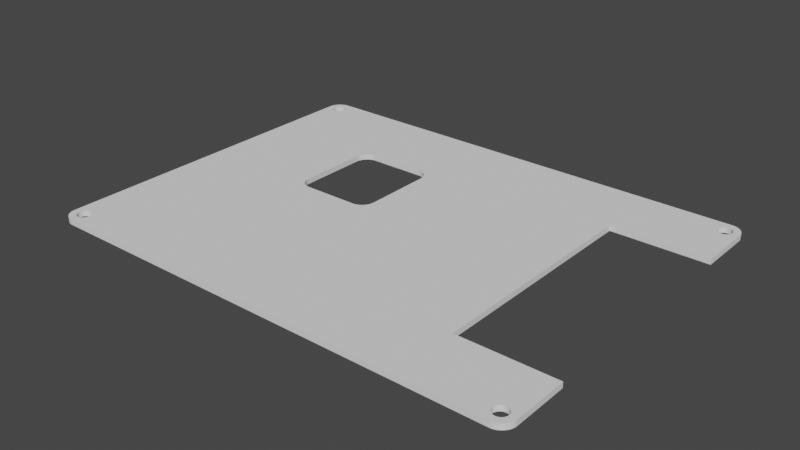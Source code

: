 # Source: extra-minilcdmonitor-back.blend  (saved by Blender 3.6.11; exported with 4.5.12 LTS)
import bpy
from mathutils import Matrix  # noqa: F401  (used for matrix-valued properties, if any)

bpy.ops.wm.read_factory_settings(use_empty=True)
scene = bpy.context.scene
scene.name = 'Scene'

# ---- world
world_world = bpy.data.worlds.new('World'); scene.world = world_world
world_world.use_nodes = True; world_world.node_tree.nodes.clear()
_N = world_world.node_tree.nodes; _L = world_world.node_tree.links
n0 = _N.new('ShaderNodeOutputWorld'); n0.name = 'World Output'; n0.location = (300, 300)
n1 = _N.new('ShaderNodeBackground'); n1.name = 'Background'; n1.location = (10, 300)
n1.inputs[0].default_value = (0.05088, 0.05088, 0.05088, 1.0)
_L.new(n1.outputs[0], n0.inputs[0])
n0.is_active_output = True
world_world.color = (0.05088, 0.05088, 0.05088)
world_world.use_sun_shadow = False
world_world.sun_shadow_jitter_overblur = 0.0

# ---- meshes
me_cylinder_011 = bpy.data.meshes.new('Cylinder.011')
me_cylinder_011.from_pydata([(-171.4, -0.056, -1.55e-06), (-171.4, -0.056, 2.0), (-4.466, -0.06669, -1.55e-06), (-4.466, -0.06669, 2.0), (-3.506, -0.2684, -1.55e-06), (-3.506, -0.2684, 2.0), (-2.605, -0.6533, -1.55e-06), (-2.605, -0.6533, 2.0), (-1.796, -1.207, -1.55e-06), (-1.796, -1.207, 2.0), (-1.111, -1.907, -1.55e-06), (-1.111, -1.907, 2.0), (-0.5749, -2.728, -1.55e-06), (-0.5749, -2.728, 2.0), (-0.2097, -3.638, -1.55e-06), (-0.2097, -3.638, 2.0), (-0.02902, -4.601, -1.55e-06), (-0.02902, -4.601, 2.0), (-0.02972, -128.6, -1.55e-06), (-0.02972, -128.6, 2.0), (-0.2314, -129.6, -1.55e-06), (-0.2314, -129.6, 2.0), (-0.6164, -130.5, -1.55e-06), (-0.6164, -130.5, 2.0), (-1.17, -131.3, -1.55e-06), (-1.17, -131.3, 2.0), (-1.87, -132.0, -1.55e-06), (-1.87, -132.0, 2.0), (-2.691, -132.5, -1.55e-06), (-2.691, -132.5, 2.0), (-3.601, -132.9, -1.55e-06), (-3.601, -132.9, 2.0), (-4.564, -133.1, -1.55e-06), (-4.564, -133.1, 2.0), (-171.5, -133.1, -1.55e-06), (-171.5, -133.1, 2.0), (-172.5, -132.9, -1.55e-06), (-172.5, -132.9, 2.0), (-173.4, -132.5, -1.55e-06), (-173.4, -132.5, 2.0), (-174.2, -131.9, -1.55e-06), (-174.2, -131.9, 2.0), (-174.9, -131.2, -1.55e-06), (-174.9, -131.2, 2.0), (-175.4, -130.4, -1.55e-06), (-175.4, -130.4, 2.0), (-175.8, -129.5, -1.55e-06), (-175.8, -129.5, 2.0), (-176.0, -128.5, -1.55e-06), (-176.0, -128.5, 2.0), (-176.0, -4.493, -1.55e-06), (-176.0, -4.493, 2.0), (-175.8, -3.533, -1.55e-06), (-175.8, -3.533, 2.0), (-175.4, -2.632, -1.55e-06), (-175.4, -2.632, 2.0), (-174.8, -1.823, -1.55e-06), (-174.8, -1.823, 2.0), (-174.1, -1.138, -1.55e-06), (-174.1, -1.138, 2.0), (-173.3, -0.6019, -1.55e-06), (-173.3, -0.6019, 2.0), (-172.4, -0.2367, -1.55e-06), (-172.4, -0.2367, 2.0), (-176.0, -25.07, 2.0), (-176.0, -108.1, 2.0), (-176.0, -108.1, -1.55e-06), (-176.0, -25.07, -1.55e-06), (-141.0, -25.07, 2.0), (-141.0, -108.1, 2.0), (-141.0, -25.07, -1.55e-06), (-141.0, -108.1, -1.55e-06), (-71.98, -97.5, 2.0), (-71.97, -71.52, 2.0), (-71.8, -98.47, 2.0), (-71.77, -70.56, 2.0), (-71.44, -99.38, 2.0), (-71.38, -69.66, 2.0), (-70.9, -100.2, 2.0), (-70.83, -68.85, 2.0), (-70.21, -100.9, 2.0), (-70.13, -68.17, 2.0), (-68.5, -101.8, 2.0), (-68.4, -67.27, 2.0), (-69.4, -101.5, 2.0), (-69.31, -67.63, 2.0), (-67.54, -102.0, 2.0), (-67.44, -67.09, 2.0), (-45.5, -67.3, 2.0), (-43.87, -101.0, 2.0), (-44.69, -101.5, 2.0), (-43.79, -68.24, 2.0), (-45.6, -101.9, 2.0), (-44.6, -67.68, 2.0), (-42.62, -99.47, 2.0), (-42.56, -69.76, 2.0), (-42.02, -71.63, 2.0), (-42.03, -97.61, 2.0), (-42.23, -98.57, 2.0), (-42.2, -70.67, 2.0), (-43.17, -100.3, 2.0), (-43.1, -68.94, 2.0), (-46.56, -102.0, 2.0), (-46.46, -67.1, 2.0), (-71.8, -98.47, -1.55e-06), (-71.98, -97.5, -1.55e-06), (-71.44, -99.38, -1.55e-06), (-70.21, -100.9, -1.55e-06), (-70.9, -100.2, -1.55e-06), (-68.5, -101.8, -1.55e-06), (-45.6, -101.9, -1.55e-06), (-44.69, -101.5, -1.55e-06), (-67.54, -102.0, -1.55e-06), (-46.56, -102.0, -1.55e-06), (-69.4, -101.5, -1.55e-06), (-71.97, -71.52, -1.55e-06), (-71.77, -70.56, -1.55e-06), (-71.38, -69.66, -1.55e-06), (-70.83, -68.85, -1.55e-06), (-70.13, -68.17, -1.55e-06), (-69.31, -67.63, -1.55e-06), (-68.4, -67.27, -1.55e-06), (-45.5, -67.3, -1.55e-06), (-67.44, -67.09, -1.55e-06), (-43.79, -68.24, -1.55e-06), (-43.17, -100.3, -1.55e-06), (-43.87, -101.0, -1.55e-06), (-43.1, -68.94, -1.55e-06), (-42.2, -70.67, -1.55e-06), (-42.02, -71.63, -1.55e-06), (-42.03, -97.61, -1.55e-06), (-42.23, -98.57, -1.55e-06), (-42.56, -69.76, -1.55e-06), (-42.62, -99.47, -1.55e-06), (-46.46, -67.1, -1.55e-06), (-44.6, -67.68, -1.55e-06), (-4.512, -7.519, 2.0), (-4.842, -7.551, 2.0), (-3.611, -7.145, 2.0), (-4.043, -7.376, 2.0), (-2.5, -5.067, 2.0), (-2.548, -5.554, 2.0), (-2.651, -4.238, 2.0), (-2.548, -4.579, 2.0), (-7.463, -127.7, 2.0), (-7.452, -127.6, 2.0), (-3.998, -130.4, 2.0), (-3.232, -6.834, 2.0), (-2.921, -6.456, 2.0), (-2.69, -6.023, 2.0), (-7.31, -127.1, 2.0), (-6.389, -126.0, 2.0), (-6.768, -126.3, 2.0), (-7.079, -126.7, 2.0), (-5.488, -125.6, 2.0), (-4.512, -125.6, 2.0), (-4.043, -125.8, 2.0), (-5.0, -125.6, 2.0), (-5.957, -125.8, 2.0), (-2.921, -129.5, 2.0), (-3.232, -129.8, 2.0), (-3.232, -126.3, 2.0), (-2.69, -127.1, 2.0), (-2.5, -128.1, 2.0), (-2.548, -127.6, 2.0), (-2.69, -129.0, 2.0), (-2.548, -128.6, 2.0), (-3.611, -130.1, 2.0), (-2.921, -126.7, 2.0), (-3.611, -126.0, 2.0), (-173.5, -5.554, 2.0), (-173.5, -5.067, 2.0), (-173.3, -6.023, 2.0), (-172.8, -6.834, 2.0), (-173.1, -6.456, 2.0), (-171.5, -7.519, 2.0), (-172.0, -7.376, 2.0), (-170.5, -7.519, 2.0), (-170.0, -7.376, 2.0), (-171.0, -7.567, 2.0), (-172.4, -7.145, 2.0), (-5.0, -7.567, 2.0), (-173.5, -4.579, 2.0), (-173.3, -4.11, 2.0), (-173.3, -4.227, 2.0), (-173.1, -3.678, 2.0), (-172.4, -2.988, 2.0), (-172.1, -2.815, 2.0), (-172.8, -3.299, 2.0), (-171.5, -2.615, 2.0), (-172.0, -2.757, 2.0), (-171.0, -2.567, 2.0), (-169.6, -7.145, 2.0), (-168.9, -6.456, 2.0), (-169.2, -6.834, 2.0), (-168.5, -5.067, 2.0), (-168.5, -4.579, 2.0), (-168.7, -6.023, 2.0), (-168.5, -5.554, 2.0), (-168.7, -4.11, 2.0), (-172.8, -126.3, 2.0), (-173.1, -126.7, 2.0), (-172.0, -125.8, 2.0), (-171.0, -125.6, 2.0), (-171.5, -125.6, 2.0), (-172.4, -126.0, 2.0), (-170.5, -2.615, 2.0), (-169.6, -2.988, 2.0), (-170.0, -2.757, 2.0), (-168.9, -3.678, 2.0), (-5.488, -2.615, 2.0), (-169.2, -3.299, 2.0), (-173.5, -128.1, 2.0), (-173.5, -128.1, 2.0), (-173.5, -127.6, 2.0), (-173.3, -127.1, 2.0), (-170.0, -125.8, 2.0), (-170.5, -125.6, 2.0), (-7.5, -5.067, 2.0), (-7.452, -5.554, 2.0), (-7.452, -4.579, 2.0), (-7.079, -3.678, 2.0), (-7.31, -4.11, 2.0), (-7.31, -6.023, 2.0), (-6.768, -3.299, 2.0), (-6.389, -2.988, 2.0), (-5.0, -2.567, 2.0), (-5.957, -2.757, 2.0), (-4.043, -2.757, 2.0), (-3.232, -3.299, 2.0), (-3.611, -2.988, 2.0), (-4.512, -2.615, 2.0), (-5.957, -7.376, 2.0), (-6.389, -7.145, 2.0), (-2.69, -4.11, 2.0), (-5.488, -7.519, 2.0), (-2.921, -3.678, 2.0), (-173.5, -128.6, 2.0), (-173.4, -128.7, 2.0), (-169.2, -126.3, 2.0), (-169.6, -126.0, 2.0), (-173.1, -129.5, 2.0), (-173.3, -129.0, 2.0), (-168.9, -126.7, 2.0), (-6.768, -6.834, 2.0), (-7.079, -6.456, 2.0), (-172.4, -130.1, 2.0), (-172.8, -129.8, 2.0), (-168.5, -127.6, 2.0), (-168.7, -127.1, 2.0), (-7.5, -128.1, 2.0), (-7.452, -128.6, 2.0), (-5.0, -130.6, 2.0), (-4.043, -130.4, 2.0), (-4.512, -130.5, 2.0), (-171.5, -130.5, 2.0), (-172.0, -130.4, 2.0), (-171.0, -130.6, 2.0), (-170.0, -130.4, 2.0), (-170.5, -130.5, 2.0), (-168.9, -129.5, 2.0), (-169.2, -129.8, 2.0), (-168.5, -128.6, 2.0), (-168.5, -128.1, 2.0), (-168.7, -129.0, 2.0), (-169.6, -130.1, 2.0), (-7.31, -129.0, 2.0), (-5.488, -130.5, 2.0), (-7.079, -129.5, 2.0), (-6.768, -129.8, 2.0), (-6.389, -130.1, 2.0), (-5.957, -130.4, 2.0), (-172.8, -6.834, -1.55e-06), (-173.1, -6.456, -1.55e-06), (-172.0, -7.376, -1.55e-06), (-171.0, -7.567, -1.55e-06), (-171.5, -7.519, -1.55e-06), (-172.4, -7.145, -1.55e-06), (-173.5, -5.554, -1.55e-06), (-173.5, -5.067, -1.55e-06), (-173.3, -6.023, -1.55e-06), (-173.5, -4.579, -1.55e-06), (-173.3, -4.11, -1.55e-06), (-170.5, -7.519, -1.55e-06), (-169.6, -7.145, -1.55e-06), (-169.2, -6.834, -1.55e-06), (-170.0, -7.376, -1.55e-06), (-173.1, -3.678, -1.55e-06), (-172.4, -2.988, -1.55e-06), (-172.8, -3.299, -1.55e-06), (-171.5, -2.615, -1.55e-06), (-170.0, -2.757, -1.55e-06), (-170.5, -2.615, -1.55e-06), (-171.0, -2.567, -1.55e-06), (-172.0, -2.757, -1.55e-06), (-169.2, -3.299, -1.55e-06), (-168.9, -6.456, -1.55e-06), (-168.9, -3.678, -1.55e-06), (-168.5, -5.067, -1.55e-06), (-168.5, -4.579, -1.55e-06), (-168.7, -6.023, -1.55e-06), (-168.5, -5.554, -1.55e-06), (-168.7, -4.11, -1.55e-06), (-169.6, -2.988, -1.55e-06), (-6.768, -3.299, -1.55e-06), (-6.389, -2.988, -1.55e-06), (-5.957, -2.757, -1.55e-06), (-5.488, -2.615, -1.55e-06), (-4.512, -2.615, -1.55e-06), (-3.935, -2.815, -1.55e-06), (-4.043, -2.757, -1.55e-06), (-3.232, -3.299, -1.55e-06), (-3.611, -2.988, -1.55e-06), (-5.0, -2.567, -1.55e-06), (-2.921, -126.7, -1.55e-06), (-3.232, -129.8, -1.55e-06), (-3.232, -126.3, -1.55e-06), (-2.69, -129.0, -1.55e-06), (-2.5, -128.1, -1.55e-06), (-2.548, -127.6, -1.55e-06), (-2.548, -128.6, -1.55e-06), (-2.69, -127.1, -1.55e-06), (-2.921, -129.5, -1.55e-06), (-7.452, -128.6, -1.55e-06), (-7.5, -128.1, -1.55e-06), (-7.31, -127.1, -1.55e-06), (-7.31, -129.0, -1.55e-06), (-7.452, -127.6, -1.55e-06), (-7.079, -129.5, -1.55e-06), (-6.768, -129.8, -1.55e-06), (-5.957, -130.4, -1.55e-06), (-5.488, -130.5, -1.55e-06), (-6.389, -130.1, -1.55e-06), (-7.31, -4.11, -1.55e-06), (-7.452, -4.579, -1.55e-06), (-2.921, -3.678, -1.55e-06), (-7.079, -3.678, -1.55e-06), (-7.079, -126.7, -1.55e-06), (-6.768, -126.3, -1.55e-06), (-6.389, -126.0, -1.55e-06), (-5.957, -125.8, -1.55e-06), (-5.488, -125.6, -1.55e-06), (-5.0, -125.6, -1.55e-06), (-4.512, -130.5, -1.55e-06), (-4.161, -130.4, -1.55e-06), (-4.512, -125.6, -1.55e-06), (-3.611, -130.1, -1.55e-06), (-3.611, -126.0, -1.55e-06), (-4.043, -130.4, -1.55e-06), (-4.043, -125.8, -1.55e-06), (-5.0, -130.6, -1.55e-06), (-7.5, -5.067, -1.55e-06), (-7.452, -5.554, -1.55e-06), (-7.079, -6.456, -1.55e-06), (-6.389, -7.145, -1.55e-06), (-6.768, -6.834, -1.55e-06), (-5.957, -7.376, -1.55e-06), (-7.31, -6.023, -1.55e-06), (-5.488, -7.519, -1.55e-06), (-4.512, -7.519, -1.55e-06), (-5.0, -7.567, -1.55e-06), (-2.5, -5.067, -1.55e-06), (-2.548, -4.579, -1.55e-06), (-2.548, -5.554, -1.55e-06), (-2.655, -4.227, -1.55e-06), (-2.69, -4.11, -1.55e-06), (-4.043, -7.376, -1.55e-06), (-3.611, -7.145, -1.55e-06), (-3.232, -6.834, -1.55e-06), (-2.69, -6.023, -1.55e-06), (-2.921, -6.456, -1.55e-06), (-173.5, -128.1, -1.55e-06), (-173.5, -127.6, -1.55e-06), (-173.3, -127.1, -1.55e-06), (-172.8, -126.3, -1.55e-06), (-173.1, -126.7, -1.55e-06), (-171.5, -125.6, -1.55e-06), (-172.0, -125.8, -1.55e-06), (-170.5, -125.6, -1.55e-06), (-170.0, -125.8, -1.55e-06), (-171.0, -125.6, -1.55e-06), (-172.4, -126.0, -1.55e-06), (-172.8, -129.8, -1.55e-06), (-172.4, -130.1, -1.55e-06), (-172.1, -130.3, -1.55e-06), (-172.0, -130.4, -1.55e-06), (-171.5, -130.5, -1.55e-06), (-171.0, -130.6, -1.55e-06), (-170.5, -130.5, -1.55e-06), (-169.6, -130.1, -1.55e-06), (-169.2, -129.8, -1.55e-06), (-170.0, -130.4, -1.55e-06), (-173.5, -128.6, -1.55e-06), (-169.6, -126.0, -1.55e-06), (-173.4, -128.8, -1.55e-06), (-168.9, -126.7, -1.55e-06), (-168.7, -127.1, -1.55e-06), (-169.2, -126.3, -1.55e-06), (-173.3, -129.0, -1.55e-06), (-173.1, -129.5, -1.55e-06), (-168.7, -129.0, -1.55e-06), (-168.5, -128.1, -1.55e-06), (-168.5, -128.6, -1.55e-06), (-168.9, -129.5, -1.55e-06), (-168.5, -127.6, -1.55e-06)], [], [(0, 1, 3, 2), (2, 3, 5, 4), (4, 5, 7, 6), (6, 7, 9, 8), (8, 9, 11, 10), (10, 11, 13, 12), (12, 13, 15, 14), (14, 15, 17, 16), (16, 17, 19, 18), (18, 19, 21, 20), (20, 21, 23, 22), (22, 23, 25, 24), (24, 25, 27, 26), (26, 27, 29, 28), (28, 29, 31, 30), (30, 31, 33, 32), (32, 33, 35, 34), (34, 35, 37, 36), (36, 37, 39, 38), (38, 39, 41, 40), (40, 41, 43, 42), (42, 43, 45, 44), (44, 45, 47, 46), (46, 47, 49, 48), (51, 50, 67, 64), (48, 49, 65, 66), (50, 51, 53, 52), (52, 53, 55, 54), (54, 55, 57, 56), (56, 57, 59, 58), (58, 59, 61, 60), (25, 23, 21, 19, 17, 15, 13, 11, 142, 143, 140, 141, 149, 148, 147, 138, 139, 136, 137, 93, 91, 101, 95, 99, 96, 97, 98, 94, 100, 144, 145, 150, 153, 152, 151, 158, 154, 157, 155, 156, 169, 161, 168, 162, 164, 163, 166, 165, 159, 160, 167, 146, 27), (9, 7, 5, 3, 1, 63, 61, 187, 190, 189, 191, 206, 208, 207, 211, 209, 199, 196, 195, 198, 197, 193, 194, 192, 178, 177, 179, 175, 176, 180, 173, 174, 172, 170, 171, 182, 184, 53, 51, 64, 68, 69, 65, 49, 212, 213, 214, 215, 201, 200, 205, 202, 204, 203, 217, 216, 240, 239, 243, 249, 248, 263, 262, 264, 260, 261, 265, 258, 259, 257, 255, 256, 246, 247, 241, 242, 238, 47, 45, 43, 41, 39, 37, 35, 33, 31, 29, 27, 146, 253, 254, 252, 267, 271, 270, 269, 268, 266, 251, 250, 144, 100, 89, 90, 92, 102, 86, 82, 84, 80, 78, 76, 74, 72, 73, 75, 77, 79, 81, 85, 83, 87, 103, 88, 93, 137, 181, 235, 232, 233, 244, 245, 223, 219, 218, 220, 222, 221, 224, 225, 227, 210, 226, 231, 228, 230, 229, 236, 234, 142, 11), (61, 59, 57, 55, 53, 184, 183, 185, 188, 186, 187), (49, 47, 238, 237, 212), (60, 61, 63, 62), (62, 63, 1, 0), (281, 50, 52, 54, 287, 282), (309, 6, 8, 10, 12, 14, 364, 365, 335, 311, 312), (322, 22, 24, 26, 28, 30, 344, 348, 346, 315), (362, 364, 14, 16, 18, 20, 22, 322, 317, 320, 318, 319, 321, 314, 316, 347, 349, 345, 342, 341, 340, 339, 338, 337, 325, 327, 324, 323, 326, 328, 329, 332, 330, 331, 350, 343, 344, 30, 125, 133, 131, 130, 129, 128, 132, 127, 124, 135, 122, 134, 123, 121, 120, 119, 118, 117, 116, 115, 105, 71, 70, 67, 50, 281, 279, 278, 280, 273, 272, 277, 274, 276, 275, 283, 286, 284, 285, 296, 300, 301, 298, 299, 302, 297, 295, 303, 291, 292, 293, 290, 294, 288, 289, 287, 54, 56, 58, 60, 62, 0, 2, 4, 6, 309, 310, 308, 313, 307, 306, 305, 304, 336, 333, 334, 351, 352, 357, 353, 355, 354, 356, 358, 360, 359, 366, 367, 368, 370, 369, 363, 361), (384, 38, 40, 42, 44, 46, 394, 398, 399, 382, 383), (392, 394, 46, 48, 66, 71, 105, 104, 106, 108, 107, 114, 109, 112, 113, 110, 111, 126, 125, 30, 32, 34, 36, 38, 384, 385, 386, 387, 388, 391, 389, 390, 403, 400, 402, 401, 404, 396, 395, 397, 393, 379, 378, 380, 376, 377, 381, 374, 375, 373, 372, 371), (69, 68, 70, 71), (66, 65, 69, 71), (64, 67, 70, 68), (86, 102, 113, 112), (82, 86, 112, 109), (84, 82, 109, 114), (80, 84, 114, 107), (108, 78, 80, 107), (106, 76, 78, 108), (104, 74, 76, 106), (105, 72, 74, 104), (115, 73, 72, 105), (116, 75, 73, 115), (117, 77, 75, 116), (118, 79, 77, 117), (119, 81, 79, 118), (120, 85, 81, 119), (121, 83, 85, 120), (123, 87, 83, 121), (134, 103, 87, 123), (122, 88, 103, 134), (135, 93, 88, 122), (124, 91, 93, 135), (101, 91, 124, 127), (95, 101, 127, 132), (99, 95, 132, 128), (96, 99, 128, 129), (97, 96, 129, 130), (98, 97, 130, 131), (94, 98, 131, 133), (100, 94, 133, 125), (89, 100, 125, 126), (90, 89, 126, 111), (92, 90, 111, 110), (102, 92, 110, 113), (255, 257, 387, 386), (256, 255, 386, 385), (246, 256, 385, 384, 383), (247, 246, 383, 382), (399, 241, 247, 382), (398, 242, 241, 399), (392, 237, 238, 242, 398, 394), (371, 213, 212, 237, 392), (372, 214, 213, 371), (373, 215, 214, 372), (375, 201, 215, 373), (374, 200, 201, 375), (381, 205, 200, 374), (377, 202, 205, 381), (376, 204, 202, 377), (380, 203, 204, 376), (378, 217, 203, 380), (379, 216, 217, 378), (393, 240, 216, 379), (397, 239, 240, 393), (243, 239, 397, 395), (249, 243, 395, 396), (248, 249, 396, 404), (263, 248, 404, 401), (262, 263, 401, 402), (264, 262, 402, 400), (260, 264, 400, 403), (261, 260, 403, 390), (265, 261, 390, 389), (258, 265, 389, 391), (259, 258, 391, 388), (257, 259, 388, 387), (267, 252, 350, 331), (271, 267, 331, 330), (270, 271, 330, 332), (269, 270, 332, 329), (328, 268, 269, 329), (326, 266, 268, 328), (323, 251, 266, 326), (324, 250, 251, 323), (327, 145, 144, 250, 324), (325, 150, 145, 327), (337, 153, 150, 325), (338, 152, 153, 337), (339, 151, 152, 338), (340, 158, 151, 339), (341, 154, 158, 340), (342, 157, 154, 341), (345, 155, 157, 342), (349, 156, 155, 345), (347, 169, 156, 349), (316, 161, 169, 347), (168, 161, 316, 314), (162, 168, 314, 321), (164, 162, 321, 319), (163, 164, 319, 318), (166, 163, 318, 320), (165, 166, 320, 317), (159, 165, 317, 322), (160, 159, 322, 315), (167, 160, 315, 346), (253, 146, 167, 346, 348), (254, 253, 348, 344, 343), (252, 254, 343, 350), (175, 179, 275, 276), (176, 175, 276, 274), (180, 176, 274, 277), (173, 180, 277, 272), (273, 174, 173, 272), (280, 172, 174, 273), (278, 170, 172, 280), (279, 171, 170, 278), (281, 182, 171, 279), (282, 183, 184, 182, 281), (287, 185, 183, 282), (289, 188, 185, 287), (288, 186, 188, 289), (294, 190, 187, 186, 288), (290, 189, 190, 294), (293, 191, 189, 290), (292, 206, 191, 293), (291, 208, 206, 292), (303, 207, 208, 291), (295, 211, 207, 303), (209, 211, 295, 297), (199, 209, 297, 302), (196, 199, 302, 299), (195, 196, 299, 298), (198, 195, 298, 301), (197, 198, 301, 300), (193, 197, 300, 296), (194, 193, 296, 285), (192, 194, 285, 284), (178, 192, 284, 286), (177, 178, 286, 283), (179, 177, 283, 275), (235, 181, 360, 358), (232, 235, 358, 356), (233, 232, 356, 354), (244, 233, 354, 355), (353, 245, 244, 355), (357, 223, 245, 353), (352, 219, 223, 357), (351, 218, 219, 352), (334, 220, 218, 351), (333, 222, 220, 334), (336, 221, 222, 333), (304, 224, 221, 336), (305, 225, 224, 304), (306, 227, 225, 305), (307, 210, 227, 306), (313, 226, 210, 307), (308, 231, 226, 313), (310, 228, 231, 308), (312, 230, 228, 310, 309), (311, 229, 230, 312), (229, 311, 335, 236), (234, 236, 335, 365), (143, 142, 234, 365, 364, 362), (140, 143, 362, 361), (141, 140, 361, 363), (149, 141, 363, 369), (148, 149, 369, 370), (147, 148, 370, 368), (138, 147, 368, 367), (139, 138, 367, 366), (139, 366, 359, 136), (181, 137, 136, 359, 360)])
_uv = me_cylinder_011.uv_layers.new(name='UVMap')
_uv.uv.foreach_set('vector', [1.0, 0.5, 1.0, 1.0, 0.9688, 1.0, 0.9688, 0.5, 0.9688, 0.5, 0.9688, 1.0, 0.9375, 1.0, 0.9375, 0.5, 0.9375, 0.5, 0.9375, 1.0, 0.9062, 1.0, 0.9062, 0.5, 0.9062, 0.5, 0.9062, 1.0, 0.875, 1.0, 0.875, 0.5, 0.875, 0.5, 0.875, 1.0, 0.8438, 1.0, 0.8438, 0.5, 0.8438, 0.5, 0.8438, 1.0, 0.8125, 1.0, 0.8125, 0.5, 0.8125, 0.5, 0.8125, 1.0, 0.7812, 1.0, 0.7812, 0.5, 0.7812, 0.5, 0.7812, 1.0, 0.75, 1.0, 0.75, 0.5, 0.75, 0.5, 0.75, 1.0, 0.7188, 1.0, 0.7188, 0.5, 0.7188, 0.5, 0.7188, 1.0, 0.6875, 1.0, 0.6875, 0.5, 0.6875, 0.5, 0.6875, 1.0, 0.6562, 1.0, 0.6562, 0.5, 0.6562, 0.5, 0.6562, 1.0, 0.625, 1.0, 0.625, 0.5, 0.625, 0.5, 0.625, 1.0, 0.5938, 1.0, 0.5938, 0.5, 0.5938, 0.5, 0.5938, 1.0, 0.5625, 1.0, 0.5625, 0.5, 0.5625, 0.5, 0.5625, 1.0, 0.5312, 1.0, 0.5312, 0.5, 0.5312, 0.5, 0.5312, 1.0, 0.5, 1.0, 0.5, 0.5, 0.5, 0.5, 0.5, 1.0, 0.4688, 1.0, 0.4688, 0.5, 0.4688, 0.5, 0.4688, 1.0, 0.4375, 1.0, 0.4375, 0.5, 0.4375, 0.5, 0.4375, 1.0, 0.4062, 1.0, 0.4062, 0.5, 0.4062, 0.5, 0.4062, 1.0, 0.375, 1.0, 0.375, 0.5, 0.375, 0.5, 0.375, 1.0, 0.3438, 1.0, 0.3438, 0.5, 0.3438, 0.5, 0.3438, 1.0, 0.3125, 1.0, 0.3125, 0.5, 0.3125, 0.5, 0.3125, 1.0, 0.2812, 1.0, 0.2812, 0.5, 0.2812, 0.5, 0.2812, 1.0, 0.25, 1.0, 0.25, 0.5, 0.2188, 1.0, 0.2188, 0.5, 0.2239, 0.5, 0.2239, 1.0, 0.25, 0.5, 0.25, 1.0, 0.2448, 1.0, 0.2448, 0.5, 0.2188, 0.5, 0.2188, 1.0, 0.1875, 1.0, 0.1875, 0.5, 0.1875, 0.5, 0.1875, 1.0, 0.1562, 1.0, 0.1562, 0.5, 0.1562, 0.5, 0.1562, 1.0, 0.125, 1.0, 0.125, 0.5, 0.125, 0.5, 0.125, 1.0, 0.09375, 1.0, 0.09375, 0.5, 0.09375, 0.5, 0.09375, 1.0, 0.0625, 1.0, 0.0625, 0.5, 0.4197, 0.08029, 0.4496, 0.1167, 0.4717, 0.1582, 0.4854, 0.2032, 0.49, 0.25, 0.4854, 0.2968, 0.4717, 0.3418, 0.4496, 0.3833, 0.4458, 0.3782, 0.4492, 0.368, 0.4526, 0.3567, 0.4544, 0.3491, 0.4549, 0.3454, 0.4541, 0.3451, 0.4523, 0.3475, 0.4497, 0.3521, 0.4465, 0.3582, 0.443, 0.3654, 0.4404, 0.3709, 0.3426, 0.2379, 0.3444, 0.2364, 0.3458, 0.2344, 0.3469, 0.2323, 0.3474, 0.2299, 0.3475, 0.2274, 0.3227, 0.1555, 0.3207, 0.1522, 0.3184, 0.149, 0.3158, 0.146, 0.3742, 0.06339, 0.3751, 0.06484, 0.3799, 0.0716, 0.3851, 0.0787, 0.3906, 0.086, 0.3965, 0.09337, 0.4025, 0.1007, 0.4084, 0.1078, 0.4143, 0.1146, 0.4199, 0.1209, 0.425, 0.1266, 0.4295, 0.1312, 0.433, 0.1347, 0.4354, 0.1364, 0.4363, 0.136, 0.4352, 0.1327, 0.4319, 0.1261, 0.426, 0.116, 0.4177, 0.1033, 0.4077, 0.08931, 0.3971, 0.07579, 0.3873, 0.06394, 0.3799, 0.05537, 0.3833, 0.05045, 0.4197, 0.4197, 0.3833, 0.4496, 0.3418, 0.4717, 0.2968, 0.4854, 0.25, 0.49, 0.2032, 0.4854, 0.1582, 0.4717, 0.1423, 0.4281, 0.1464, 0.4305, 0.161, 0.4378, 0.1723, 0.4424, 0.1796, 0.4444, 0.183, 0.4444, 0.1833, 0.4426, 0.1812, 0.4394, 0.1771, 0.435, 0.1717, 0.4296, 0.1652, 0.4236, 0.1579, 0.417, 0.15, 0.4101, 0.1417, 0.403, 0.1333, 0.3958, 0.1248, 0.3888, 0.1163, 0.3819, 0.1081, 0.3753, 0.1001, 0.3691, 0.09257, 0.3634, 0.08558, 0.3582, 0.07928, 0.3537, 0.07386, 0.35, 0.06953, 0.3475, 0.06656, 0.3465, 0.0653, 0.3473, 0.06618, 0.3508, 0.06967, 0.3574, 0.07619, 0.3674, 0.08337, 0.3769, 0.02827, 0.3418, 0.01461, 0.2968, 0.01385, 0.2891, 0.1839, 0.3743, 0.161, 0.1409, 0.01076, 0.2577, 0.01, 0.25, 0.05315, 0.1777, 0.05313, 0.1777, 0.05084, 0.1853, 0.05055, 0.1891, 0.05189, 0.1899, 0.05456, 0.1883, 0.0583, 0.1851, 0.0629, 0.1805, 0.0682, 0.1749, 0.07405, 0.1684, 0.08033, 0.1613, 0.08694, 0.1536, 0.09376, 0.1455, 0.1007, 0.1371, 0.1077, 0.1286, 0.1146, 0.1199, 0.1214, 0.1113, 0.1278, 0.103, 0.1337, 0.09515, 0.139, 0.08794, 0.1434, 0.08162, 0.1465, 0.07647, 0.1481, 0.07281, 0.1477, 0.071, 0.1445, 0.07149, 0.1381, 0.07473, 0.1281, 0.08113, 0.1153, 0.09081, 0.1012, 0.1035, 0.08742, 0.1186, 0.07511, 0.1351, 0.06512, 0.1515, 0.05953, 0.1627, 0.01461, 0.2032, 0.02827, 0.1582, 0.05045, 0.1167, 0.08029, 0.08029, 0.1167, 0.05045, 0.1582, 0.02827, 0.2032, 0.01461, 0.25, 0.01, 0.2968, 0.01461, 0.3418, 0.02827, 0.3833, 0.05045, 0.3799, 0.05537, 0.3783, 0.05481, 0.3645, 0.05026, 0.3532, 0.04697, 0.3455, 0.04515, 0.3417, 0.04475, 0.3412, 0.04557, 0.3433, 0.04738, 0.3476, 0.04996, 0.3533, 0.0531, 0.3602, 0.05664, 0.3679, 0.06041, 0.3742, 0.06339, 0.3158, 0.146, 0.3131, 0.1433, 0.3104, 0.1409, 0.3079, 0.1392, 0.3057, 0.138, 0.2723, 0.1318, 0.2713, 0.1324, 0.2706, 0.1336, 0.2701, 0.1355, 0.2699, 0.1379, 0.27, 0.1407, 0.2704, 0.1438, 0.271, 0.1471, 0.288, 0.2307, 0.2887, 0.2336, 0.2897, 0.2364, 0.2908, 0.2388, 0.2922, 0.2408, 0.2937, 0.2424, 0.2954, 0.2433, 0.2971, 0.2438, 0.3384, 0.2399, 0.3406, 0.2391, 0.3426, 0.2379, 0.4404, 0.3709, 0.4386, 0.3719, 0.4325, 0.3758, 0.4259, 0.3804, 0.4189, 0.3854, 0.4118, 0.3908, 0.4045, 0.3966, 0.3973, 0.4025, 0.3903, 0.4085, 0.3836, 0.4143, 0.3773, 0.4199, 0.3718, 0.4251, 0.3673, 0.4295, 0.364, 0.4331, 0.3624, 0.4355, 0.3629, 0.4363, 0.3663, 0.4353, 0.3731, 0.4319, 0.3832, 0.426, 0.396, 0.4178, 0.4098, 0.4079, 0.4232, 0.3975, 0.4347, 0.3879, 0.4438, 0.3799, 0.4458, 0.3782, 0.4496, 0.3833, 0.1582, 0.4717, 0.1167, 0.4496, 0.08029, 0.4197, 0.05045, 0.3833, 0.02827, 0.3418, 0.08337, 0.3769, 0.08591, 0.3802, 0.09861, 0.3943, 0.1137, 0.4082, 0.13, 0.4205, 0.1423, 0.4281, 0.01, 0.25, 0.01461, 0.2032, 0.05953, 0.1627, 0.0578, 0.1662, 0.05315, 0.1777, 0.0625, 0.5, 0.0625, 1.0, 0.03125, 1.0, 0.03125, 0.5, 0.03125, 0.5, 0.03125, 1.0, 0.0, 1.0, 0.0, 0.5, 0.5762, 0.3678, 0.5146, 0.2968, 0.5283, 0.3418, 0.5504, 0.3833, 0.5986, 0.3947, 0.5859, 0.3806, 0.8869, 0.408, 0.8833, 0.4496, 0.9197, 0.4197, 0.9496, 0.3833, 0.9717, 0.3418, 0.9854, 0.2968, 0.9362, 0.3455, 0.9342, 0.3493, 0.9242, 0.366, 0.9117, 0.3827, 0.8977, 0.3981, 0.8898, 0.09216, 0.9496, 0.1167, 0.9197, 0.08029, 0.8833, 0.05045, 0.8418, 0.02827, 0.7968, 0.01461, 0.84, 0.05153, 0.8435, 0.05388, 0.859, 0.06504, 0.8749, 0.07802, 0.9416, 0.3344, 0.9362, 0.3455, 0.9854, 0.2968, 0.99, 0.25, 0.9854, 0.2032, 0.9717, 0.1582, 0.9496, 0.1167, 0.8898, 0.09216, 0.9025, 0.1063, 0.9122, 0.119, 0.9187, 0.1288, 0.9219, 0.135, 0.9223, 0.1377, 0.9203, 0.1376, 0.9163, 0.1353, 0.9107, 0.1312, 0.9039, 0.1258, 0.8961, 0.1193, 0.8877, 0.1121, 0.8788, 0.1044, 0.8696, 0.09625, 0.8604, 0.08794, 0.8513, 0.07959, 0.8426, 0.07136, 0.8344, 0.06343, 0.8268, 0.05594, 0.82, 0.04908, 0.8143, 0.04301, 0.8097, 0.03791, 0.8065, 0.03397, 0.8048, 0.03137, 0.805, 0.03029, 0.8072, 0.03093, 0.8119, 0.03346, 0.8193, 0.03806, 0.8299, 0.04485, 0.84, 0.05153, 0.7968, 0.01461, 0.8158, 0.146, 0.8184, 0.149, 0.8207, 0.1522, 0.8227, 0.1555, 0.8475, 0.2274, 0.8474, 0.2299, 0.8469, 0.2323, 0.8458, 0.2344, 0.8444, 0.2364, 0.8426, 0.2379, 0.8406, 0.2391, 0.8384, 0.2399, 0.7971, 0.2438, 0.7954, 0.2433, 0.7937, 0.2424, 0.7922, 0.2408, 0.7908, 0.2388, 0.7897, 0.2364, 0.7887, 0.2336, 0.788, 0.2307, 0.771, 0.1471, 0.661, 0.1409, 0.6839, 0.3743, 0.5138, 0.2891, 0.5146, 0.2968, 0.5762, 0.3678, 0.5697, 0.3578, 0.5662, 0.3512, 0.5654, 0.3478, 0.5666, 0.347, 0.5696, 0.3481, 0.5739, 0.3507, 0.5793, 0.3544, 0.5856, 0.3589, 0.5926, 0.3642, 0.6001, 0.37, 0.6081, 0.3762, 0.6163, 0.3828, 0.6248, 0.3896, 0.6333, 0.3967, 0.6417, 0.4038, 0.65, 0.4108, 0.6578, 0.4177, 0.6651, 0.4242, 0.6717, 0.4302, 0.6771, 0.4355, 0.6811, 0.4399, 0.6833, 0.443, 0.683, 0.4448, 0.6795, 0.4448, 0.6722, 0.4427, 0.6609, 0.4382, 0.6464, 0.4309, 0.63, 0.4209, 0.6137, 0.4086, 0.5986, 0.3947, 0.5504, 0.3833, 0.5803, 0.4197, 0.6167, 0.4496, 0.6582, 0.4717, 0.7032, 0.4854, 0.75, 0.49, 0.7968, 0.4854, 0.8418, 0.4717, 0.8833, 0.4496, 0.8869, 0.408, 0.8833, 0.4111, 0.8703, 0.421, 0.8601, 0.4277, 0.8533, 0.4312, 0.8499, 0.432, 0.8491, 0.4305, 0.8504, 0.4272, 0.8532, 0.4224, 0.8573, 0.4165, 0.8623, 0.4096, 0.868, 0.4019, 0.8743, 0.3937, 0.881, 0.3851, 0.888, 0.3763, 0.8952, 0.3675, 0.9025, 0.3587, 0.9097, 0.3501, 0.9167, 0.3419, 0.9234, 0.3342, 0.9297, 0.3272, 0.9354, 0.3211, 0.9404, 0.3161, 0.9444, 0.3126, 0.9473, 0.3108, 0.9487, 0.3115, 0.9485, 0.3152, 0.9463, 0.3228, 0.6114, 0.09344, 0.6167, 0.05045, 0.5803, 0.08029, 0.5504, 0.1167, 0.5283, 0.1582, 0.5146, 0.2032, 0.561, 0.1587, 0.5651, 0.1506, 0.575, 0.1343, 0.5873, 0.118, 0.601, 0.103, 0.5579, 0.1651, 0.561, 0.1587, 0.5146, 0.2032, 0.51, 0.25, 0.5108, 0.2577, 0.661, 0.1409, 0.771, 0.1471, 0.7704, 0.1438, 0.77, 0.1407, 0.7699, 0.1379, 0.7701, 0.1355, 0.7706, 0.1336, 0.7713, 0.1324, 0.7723, 0.1318, 0.8057, 0.138, 0.8079, 0.1392, 0.8104, 0.1409, 0.8131, 0.1433, 0.8158, 0.146, 0.7968, 0.01461, 0.75, 0.01, 0.7032, 0.01461, 0.6582, 0.02827, 0.6167, 0.05045, 0.6114, 0.09344, 0.6149, 0.09039, 0.6276, 0.08078, 0.6374, 0.07443, 0.6438, 0.07121, 0.6468, 0.07072, 0.6472, 0.07248, 0.6455, 0.07607, 0.6423, 0.08111, 0.6379, 0.08729, 0.6327, 0.09434, 0.6268, 0.102, 0.6205, 0.1101, 0.6139, 0.1185, 0.6071, 0.1269, 0.6002, 0.1353, 0.5934, 0.1435, 0.5868, 0.1515, 0.5803, 0.159, 0.5741, 0.1662, 0.5684, 0.1727, 0.5631, 0.1784, 0.5585, 0.1831, 0.5548, 0.1865, 0.5521, 0.1881, 0.5508, 0.1875, 0.551, 0.1838, 0.5533, 0.1765, 0.5208, 0.25, 0.5208, 0.0, 0.4792, 0.0, 0.4792, 0.25, 0.4792, 0.4182, 0.5208, 0.4182, 0.5208, 0.25, 0.4792, 0.25, 0.5208, 0.8318, 0.4792, 0.8318, 0.4792, 1.0, 0.5208, 1.0, 0.9688, 0.7045, 1.0, 0.7045, 1.0, 0.6591, 0.9688, 0.6591, 0.9375, 0.7045, 0.9688, 0.7045, 0.9688, 0.6591, 0.9375, 0.6591, 0.9062, 0.7045, 0.9375, 0.7045, 0.9375, 0.6591, 0.9062, 0.6591, 0.875, 0.7045, 0.9062, 0.7045, 0.9062, 0.6591, 0.875, 0.6591, 0.8438, 0.6591, 0.8438, 0.7045, 0.875, 0.7045, 0.875, 0.6591, 0.8125, 0.6591, 0.8125, 0.7045, 0.8438, 0.7045, 0.8438, 0.6591, 0.7812, 0.6591, 0.7812, 0.7045, 0.8125, 0.7045, 0.8125, 0.6591, 0.75, 0.6591, 0.75, 0.7045, 0.7812, 0.7045, 0.7812, 0.6591, 0.7188, 0.6591, 0.7188, 0.7045, 0.75, 0.7045, 0.75, 0.6591, 0.6875, 0.6591, 0.6875, 0.7045, 0.7188, 0.7045, 0.7188, 0.6591, 0.6562, 0.6591, 0.6562, 0.7045, 0.6875, 0.7045, 0.6875, 0.6591, 0.625, 0.6591, 0.625, 0.7045, 0.6562, 0.7045, 0.6562, 0.6591, 0.5938, 0.6591, 0.5938, 0.7045, 0.625, 0.7045, 0.625, 0.6591, 0.5625, 0.6591, 0.5625, 0.7045, 0.5938, 0.7045, 0.5938, 0.6591, 0.5312, 0.6591, 0.5312, 0.7045, 0.5625, 0.7045, 0.5625, 0.6591, 0.5, 0.6591, 0.5, 0.7045, 0.5312, 0.7045, 0.5312, 0.6591, 0.4688, 0.6591, 0.4688, 0.7045, 0.5, 0.7045, 0.5, 0.6591, 0.4375, 0.6591, 0.4375, 0.7045, 0.4688, 0.7045, 0.4688, 0.6591, 0.4062, 0.6591, 0.4062, 0.7045, 0.4375, 0.7045, 0.4375, 0.6591, 0.375, 0.6591, 0.375, 0.7045, 0.4062, 0.7045, 0.4062, 0.6591, 0.3438, 0.7045, 0.375, 0.7045, 0.375, 0.6591, 0.3438, 0.6591, 0.3125, 0.7045, 0.3438, 0.7045, 0.3438, 0.6591, 0.3125, 0.6591, 0.2812, 0.7045, 0.3125, 0.7045, 0.3125, 0.6591, 0.2812, 0.6591, 0.25, 0.7045, 0.2812, 0.7045, 0.2812, 0.6591, 0.25, 0.6591, 0.2188, 0.7045, 0.25, 0.7045, 0.25, 0.6591, 0.2188, 0.6591, 0.1875, 0.7045, 0.2188, 0.7045, 0.2188, 0.6591, 0.1875, 0.6591, 0.1562, 0.7045, 0.1875, 0.7045, 0.1875, 0.6591, 0.1562, 0.6591, 0.125, 0.7045, 0.1562, 0.7045, 0.1562, 0.6591, 0.125, 0.6591, 0.09375, 0.7045, 0.125, 0.7045, 0.125, 0.6591, 0.09375, 0.6591, 0.0625, 0.7045, 0.09375, 0.7045, 0.09375, 0.6591, 0.0625, 0.6591, 0.03125, 0.7045, 0.0625, 0.7045, 0.0625, 0.6591, 0.03125, 0.6591, 0.0, 0.7045, 0.03125, 0.7045, 0.03125, 0.6591, 0.0, 0.6591, 0.9688, 0.875, 1.0, 0.875, 1.0, 0.625, 0.9688, 0.625, 0.9375, 0.875, 0.9688, 0.875, 0.9688, 0.625, 0.9375, 0.625, 0.9062, 0.875, 0.9375, 0.875, 0.9375, 0.625, 0.9297, 0.625, 0.9062, 0.625, 0.875, 0.875, 0.9062, 0.875, 0.9062, 0.625, 0.875, 0.625, 0.8438, 0.625, 0.8438, 0.875, 0.875, 0.875, 0.875, 0.625, 0.8125, 0.625, 0.8125, 0.875, 0.8438, 0.875, 0.8438, 0.625, 0.7812, 0.625, 0.7812, 0.875, 0.7891, 0.875, 0.8125, 0.875, 0.8125, 0.625, 0.7953, 0.625, 0.75, 0.625, 0.75, 0.875, 0.7502, 0.875, 0.7812, 0.875, 0.7812, 0.625, 0.7188, 0.625, 0.7188, 0.875, 0.75, 0.875, 0.75, 0.625, 0.6875, 0.625, 0.6875, 0.875, 0.7188, 0.875, 0.7188, 0.625, 0.6562, 0.625, 0.6562, 0.875, 0.6875, 0.875, 0.6875, 0.625, 0.625, 0.625, 0.625, 0.875, 0.6562, 0.875, 0.6562, 0.625, 0.5938, 0.625, 0.5938, 0.875, 0.625, 0.875, 0.625, 0.625, 0.5625, 0.625, 0.5625, 0.875, 0.5938, 0.875, 0.5938, 0.625, 0.5312, 0.625, 0.5312, 0.875, 0.5625, 0.875, 0.5625, 0.625, 0.5, 0.625, 0.5, 0.875, 0.5312, 0.875, 0.5312, 0.625, 0.4688, 0.625, 0.4688, 0.875, 0.5, 0.875, 0.5, 0.625, 0.4375, 0.625, 0.4375, 0.875, 0.4688, 0.875, 0.4688, 0.625, 0.4062, 0.625, 0.4062, 0.875, 0.4375, 0.875, 0.4375, 0.625, 0.375, 0.625, 0.375, 0.875, 0.4062, 0.875, 0.4062, 0.625, 0.3438, 0.875, 0.375, 0.875, 0.375, 0.625, 0.3438, 0.625, 0.3125, 0.875, 0.3438, 0.875, 0.3438, 0.625, 0.3125, 0.625, 0.2812, 0.875, 0.3125, 0.875, 0.3125, 0.625, 0.2812, 0.625, 0.25, 0.875, 0.2812, 0.875, 0.2812, 0.625, 0.25, 0.625, 0.2188, 0.875, 0.25, 0.875, 0.25, 0.625, 0.2188, 0.625, 0.1875, 0.875, 0.2188, 0.875, 0.2188, 0.625, 0.1875, 0.625, 0.1562, 0.875, 0.1875, 0.875, 0.1875, 0.625, 0.1562, 0.625, 0.125, 0.875, 0.1562, 0.875, 0.1562, 0.625, 0.125, 0.625, 0.09375, 0.875, 0.125, 0.875, 0.125, 0.625, 0.09375, 0.625, 0.0625, 0.875, 0.09375, 0.875, 0.09375, 0.625, 0.0625, 0.625, 0.03125, 0.875, 0.0625, 0.875, 0.0625, 0.625, 0.03125, 0.625, 0.0, 0.875, 0.03125, 0.875, 0.03125, 0.625, 0.0, 0.625, 0.9688, 0.875, 1.0, 0.875, 1.0, 0.625, 0.9688, 0.625, 0.9375, 0.875, 0.9688, 0.875, 0.9688, 0.625, 0.9375, 0.625, 0.9062, 0.875, 0.9375, 0.875, 0.9375, 0.625, 0.9062, 0.625, 0.875, 0.875, 0.9062, 0.875, 0.9062, 0.625, 0.875, 0.625, 0.8438, 0.625, 0.8438, 0.875, 0.875, 0.875, 0.875, 0.625, 0.8125, 0.625, 0.8125, 0.875, 0.8438, 0.875, 0.8438, 0.625, 0.7812, 0.625, 0.7812, 0.875, 0.8125, 0.875, 0.8125, 0.625, 0.75, 0.625, 0.75, 0.875, 0.7812, 0.875, 0.7812, 0.625, 0.7188, 0.625, 0.7188, 0.875, 0.726, 0.875, 0.75, 0.875, 0.75, 0.625, 0.6875, 0.625, 0.6875, 0.875, 0.7188, 0.875, 0.7188, 0.625, 0.6562, 0.625, 0.6562, 0.875, 0.6875, 0.875, 0.6875, 0.625, 0.625, 0.625, 0.625, 0.875, 0.6562, 0.875, 0.6562, 0.625, 0.5938, 0.625, 0.5938, 0.875, 0.625, 0.875, 0.625, 0.625, 0.5625, 0.625, 0.5625, 0.875, 0.5938, 0.875, 0.5938, 0.625, 0.5312, 0.625, 0.5312, 0.875, 0.5625, 0.875, 0.5625, 0.625, 0.5, 0.625, 0.5, 0.875, 0.5312, 0.875, 0.5312, 0.625, 0.4688, 0.625, 0.4688, 0.875, 0.5, 0.875, 0.5, 0.625, 0.4375, 0.625, 0.4375, 0.875, 0.4688, 0.875, 0.4688, 0.625, 0.4062, 0.625, 0.4062, 0.875, 0.4375, 0.875, 0.4375, 0.625, 0.375, 0.625, 0.375, 0.875, 0.4062, 0.875, 0.4062, 0.625, 0.3438, 0.875, 0.375, 0.875, 0.375, 0.625, 0.3438, 0.625, 0.3125, 0.875, 0.3438, 0.875, 0.3438, 0.625, 0.3125, 0.625, 0.2812, 0.875, 0.3125, 0.875, 0.3125, 0.625, 0.2812, 0.625, 0.25, 0.875, 0.2812, 0.875, 0.2812, 0.625, 0.25, 0.625, 0.2188, 0.875, 0.25, 0.875, 0.25, 0.625, 0.2188, 0.625, 0.1875, 0.875, 0.2188, 0.875, 0.2188, 0.625, 0.1875, 0.625, 0.1562, 0.875, 0.1875, 0.875, 0.1875, 0.625, 0.1562, 0.625, 0.125, 0.875, 0.1562, 0.875, 0.1562, 0.625, 0.125, 0.625, 0.09375, 0.875, 0.125, 0.875, 0.125, 0.625, 0.09375, 0.625, 0.0625, 0.875, 0.06579, 0.875, 0.09375, 0.875, 0.09375, 0.625, 0.0625, 0.625, 0.03125, 0.875, 0.0625, 0.875, 0.0625, 0.625, 0.05469, 0.625, 0.03125, 0.625, 0.0, 0.875, 0.03125, 0.875, 0.03125, 0.625, 0.0, 0.625, 0.9688, 0.875, 1.0, 0.875, 1.0, 0.625, 0.9688, 0.625, 0.9375, 0.875, 0.9688, 0.875, 0.9688, 0.625, 0.9375, 0.625, 0.9062, 0.875, 0.9375, 0.875, 0.9375, 0.625, 0.9062, 0.625, 0.875, 0.875, 0.9062, 0.875, 0.9062, 0.625, 0.875, 0.625, 0.8438, 0.625, 0.8438, 0.875, 0.875, 0.875, 0.875, 0.625, 0.8125, 0.625, 0.8125, 0.875, 0.8438, 0.875, 0.8438, 0.625, 0.7812, 0.625, 0.7812, 0.875, 0.8125, 0.875, 0.8125, 0.625, 0.75, 0.625, 0.75, 0.875, 0.7812, 0.875, 0.7812, 0.625, 0.7188, 0.625, 0.7188, 0.875, 0.75, 0.875, 0.75, 0.625, 0.6875, 0.625, 0.6875, 0.875, 0.6953, 0.875, 0.7188, 0.875, 0.7188, 0.625, 0.6562, 0.625, 0.6562, 0.875, 0.6875, 0.875, 0.6875, 0.625, 0.625, 0.625, 0.625, 0.875, 0.6562, 0.875, 0.6562, 0.625, 0.5938, 0.625, 0.5938, 0.875, 0.625, 0.875, 0.625, 0.625, 0.5625, 0.625, 0.5625, 0.875, 0.5703, 0.875, 0.5938, 0.875, 0.5938, 0.625, 0.5312, 0.625, 0.5312, 0.875, 0.5625, 0.875, 0.5625, 0.625, 0.5, 0.625, 0.5, 0.875, 0.5312, 0.875, 0.5312, 0.625, 0.4688, 0.625, 0.4688, 0.875, 0.5, 0.875, 0.5, 0.625, 0.4375, 0.625, 0.4375, 0.875, 0.4688, 0.875, 0.4688, 0.625, 0.4062, 0.625, 0.4062, 0.875, 0.4375, 0.875, 0.4375, 0.625, 0.375, 0.625, 0.375, 0.875, 0.4062, 0.875, 0.4062, 0.625, 0.3438, 0.875, 0.375, 0.875, 0.375, 0.625, 0.3438, 0.625, 0.3125, 0.875, 0.3438, 0.875, 0.3438, 0.625, 0.3125, 0.625, 0.2812, 0.875, 0.3125, 0.875, 0.3125, 0.625, 0.2812, 0.625, 0.25, 0.875, 0.2812, 0.875, 0.2812, 0.625, 0.25, 0.625, 0.2188, 0.875, 0.25, 0.875, 0.25, 0.625, 0.2188, 0.625, 0.1875, 0.875, 0.2188, 0.875, 0.2188, 0.625, 0.1875, 0.625, 0.1562, 0.875, 0.1875, 0.875, 0.1875, 0.625, 0.1562, 0.625, 0.125, 0.875, 0.1562, 0.875, 0.1562, 0.625, 0.125, 0.625, 0.09375, 0.875, 0.125, 0.875, 0.125, 0.625, 0.09375, 0.625, 0.0625, 0.875, 0.09375, 0.875, 0.09375, 0.625, 0.0625, 0.625, 0.03125, 0.875, 0.0625, 0.875, 0.0625, 0.625, 0.03125, 0.625, 0.0, 0.875, 0.03125, 0.875, 0.03125, 0.625, 0.0, 0.625, 0.9688, 0.875, 1.0, 0.875, 1.0, 0.625, 0.9688, 0.625, 0.9375, 0.875, 0.9688, 0.875, 0.9688, 0.625, 0.9375, 0.625, 0.9062, 0.875, 0.9375, 0.875, 0.9375, 0.625, 0.9062, 0.625, 0.875, 0.875, 0.9062, 0.875, 0.9062, 0.625, 0.875, 0.625, 0.8438, 0.625, 0.8438, 0.875, 0.875, 0.875, 0.875, 0.625, 0.8125, 0.625, 0.8125, 0.875, 0.8438, 0.875, 0.8438, 0.625, 0.7812, 0.625, 0.7812, 0.875, 0.8125, 0.875, 0.8125, 0.625, 0.75, 0.625, 0.75, 0.875, 0.7812, 0.875, 0.7812, 0.625, 0.7188, 0.625, 0.7188, 0.875, 0.75, 0.875, 0.75, 0.625, 0.6875, 0.625, 0.6875, 0.875, 0.7188, 0.875, 0.7188, 0.625, 0.6562, 0.625, 0.6562, 0.875, 0.6875, 0.875, 0.6875, 0.625, 0.625, 0.625, 0.625, 0.875, 0.6562, 0.875, 0.6562, 0.625, 0.5938, 0.625, 0.5938, 0.875, 0.625, 0.875, 0.625, 0.625, 0.5625, 0.625, 0.5625, 0.875, 0.5938, 0.875, 0.5938, 0.625, 0.5312, 0.625, 0.5312, 0.875, 0.5625, 0.875, 0.5625, 0.625, 0.5, 0.625, 0.5, 0.875, 0.5312, 0.875, 0.5312, 0.625, 0.4688, 0.625, 0.4688, 0.875, 0.5, 0.875, 0.5, 0.625, 0.4375, 0.625, 0.4375, 0.875, 0.4688, 0.875, 0.4688, 0.625, 0.4062, 0.625, 0.4062, 0.875, 0.4375, 0.875, 0.4375, 0.625, 0.4297, 0.625, 0.375, 0.625, 0.375, 0.875, 0.4062, 0.875, 0.4062, 0.625, 0.375, 0.875, 0.375, 0.625, 0.3438, 0.625, 0.3438, 0.875, 0.3125, 0.875, 0.3438, 0.875, 0.3438, 0.625, 0.3125, 0.625, 0.2812, 0.875, 0.304, 0.875, 0.3125, 0.875, 0.3125, 0.625, 0.3047, 0.625, 0.2812, 0.625, 0.25, 0.875, 0.2812, 0.875, 0.2812, 0.625, 0.25, 0.625, 0.2188, 0.875, 0.25, 0.875, 0.25, 0.625, 0.2188, 0.625, 0.1875, 0.875, 0.2188, 0.875, 0.2188, 0.625, 0.1875, 0.625, 0.1562, 0.875, 0.1875, 0.875, 0.1875, 0.625, 0.1562, 0.625, 0.125, 0.875, 0.1562, 0.875, 0.1562, 0.625, 0.125, 0.625, 0.09375, 0.875, 0.125, 0.875, 0.125, 0.625, 0.09375, 0.625, 0.0625, 0.875, 0.09375, 0.875, 0.09375, 0.625, 0.0625, 0.625, 0.0625, 0.875, 0.0625, 0.625, 0.03125, 0.625, 0.03125, 0.875, 0.0, 0.875, 0.01015, 0.875, 0.03125, 0.875, 0.03125, 0.625, 0.0, 0.625])
me_cylinder_011.update()

# ---- objects
ob_lcd_back = bpy.data.objects.new('LCD.Back', me_cylinder_011)

# ---- transforms, parenting, visibility, modifiers, constraints
ob_lcd_back.location = (0.0, 0.0, 0.0)
ob_lcd_back.rotation_euler = (0.0, -0.0, -3.142)

# ---- collection membership
scene.collection.objects.link(ob_lcd_back)

# ---- scene / render settings (as saved in the file)
scene.frame_start = 1; scene.frame_end = 250; scene.frame_set(19)
scene.render.engine = 'BLENDER_EEVEE_NEXT'
scene.cycles.use_denoising = False
scene.cycles.samples = 128
scene.cycles.sampling_pattern = 'TABULATED_SOBOL'
scene.cycles.use_adaptive_sampling = False
scene.cycles.use_light_tree = False
scene.view_settings.view_transform = 'Filmic'
bpy.context.view_layer.update()

# ---- added for rendering (the .blend has no active camera and no usable light): camera, sun
cam_auto = bpy.data.cameras.new('AutoCamera')
cam_auto.lens = 50.0
cam_auto.sensor_width = 36.0
cam_auto.clip_end = 3581.67
ob_auto_camera = bpy.data.objects.new('AutoCamera', cam_auto)
scene.collection.objects.link(ob_auto_camera)
ob_auto_camera.location = (292.09, -178.34, 164.268)
ob_auto_camera.rotation_euler = (1.09748, -7.21219e-08, 0.694738)
scene.camera = ob_auto_camera
light_auto_sun = bpy.data.lights.new('AutoSun', 'SUN')
light_auto_sun.energy = 3.0
light_auto_sun.angle = 0.0523599
ob_auto_sun = bpy.data.objects.new('AutoSun', light_auto_sun)
scene.collection.objects.link(ob_auto_sun)
ob_auto_sun.rotation_euler = (0.872665, 0.174533, 0.523599)
bpy.context.view_layer.update()
